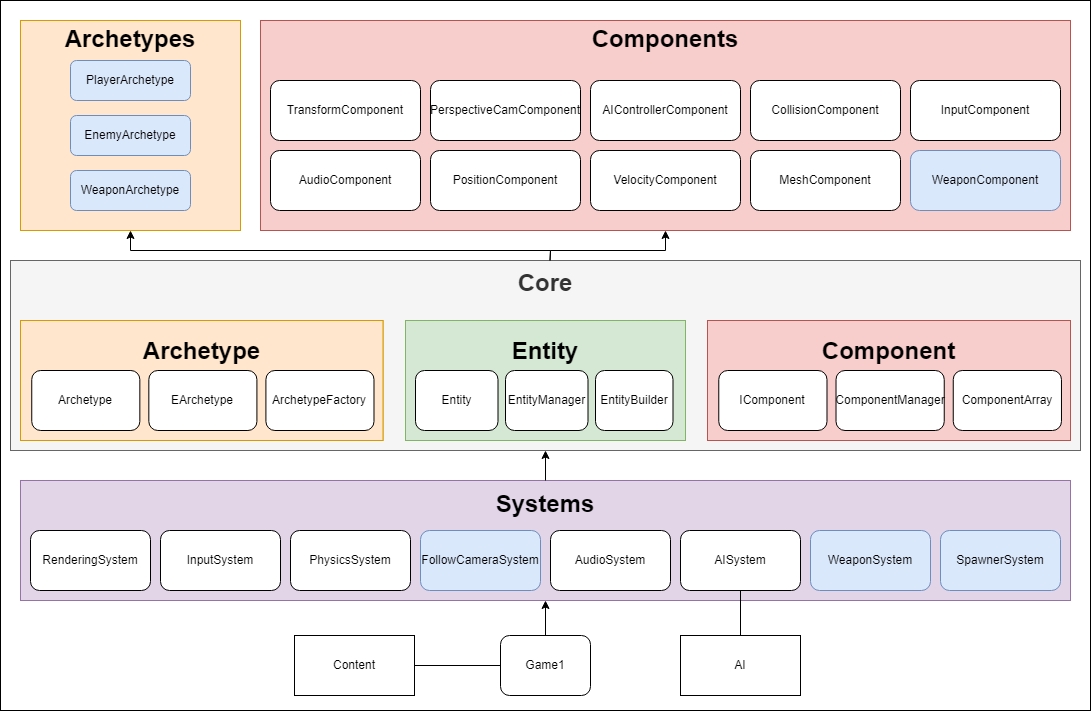

The diagram above was exported from draw.io. Its source (the exported page's mxGraphModel, read from the mxfile embedded in the PNG):
<mxGraphModel dx="1434" dy="764" grid="1" gridSize="10" guides="1" tooltips="1" connect="1" arrows="1" fold="1" page="1" pageScale="1" pageWidth="827" pageHeight="1169" math="0" shadow="0">
  <root>
    <mxCell id="0" />
    <mxCell id="1" parent="0" />
    <mxCell id="ZpxGraUD6gm7hhCd5kxS-69" value="" style="rounded=0;whiteSpace=wrap;html=1;" parent="1" vertex="1">
      <mxGeometry x="120" y="170" width="1090" height="710" as="geometry" />
    </mxCell>
    <mxCell id="ZpxGraUD6gm7hhCd5kxS-1" value="Game1" style="rounded=1;whiteSpace=wrap;html=1;" parent="1" vertex="1">
      <mxGeometry x="620" y="805" width="90" height="60" as="geometry" />
    </mxCell>
    <mxCell id="Ku96m_fVvC1ZZAF7zL3O-4" value="" style="endArrow=classic;html=1;rounded=0;" edge="1" parent="1" source="ZpxGraUD6gm7hhCd5kxS-1" target="ZpxGraUD6gm7hhCd5kxS-10">
      <mxGeometry width="50" height="50" relative="1" as="geometry">
        <mxPoint x="650" y="600" as="sourcePoint" />
        <mxPoint x="700" y="550" as="targetPoint" />
      </mxGeometry>
    </mxCell>
    <mxCell id="Ku96m_fVvC1ZZAF7zL3O-20" value="" style="group" vertex="1" connectable="0" parent="1">
      <mxGeometry x="380" y="210" width="810" height="190" as="geometry" />
    </mxCell>
    <mxCell id="ZpxGraUD6gm7hhCd5kxS-39" value="&lt;h1&gt;Components&lt;/h1&gt;&lt;div&gt;&lt;br&gt;&lt;/div&gt;&lt;div&gt;&lt;br&gt;&lt;/div&gt;&lt;div&gt;&lt;br&gt;&lt;/div&gt;&lt;div&gt;&lt;br&gt;&lt;/div&gt;&lt;div&gt;&lt;br&gt;&lt;/div&gt;&lt;div&gt;&lt;br&gt;&lt;/div&gt;&lt;div&gt;&lt;br&gt;&lt;/div&gt;&lt;div&gt;&lt;br&gt;&lt;/div&gt;&lt;div&gt;&lt;br&gt;&lt;/div&gt;&lt;div&gt;&lt;br&gt;&lt;/div&gt;&lt;div&gt;&lt;br&gt;&lt;/div&gt;&lt;div&gt;&lt;br&gt;&lt;/div&gt;" style="rounded=0;whiteSpace=wrap;html=1;fillColor=#f8cecc;strokeColor=#b85450;" parent="Ku96m_fVvC1ZZAF7zL3O-20" vertex="1">
      <mxGeometry y="-20" width="810" height="210" as="geometry" />
    </mxCell>
    <mxCell id="ZpxGraUD6gm7hhCd5kxS-32" value="TransformComponent" style="rounded=1;whiteSpace=wrap;html=1;" parent="Ku96m_fVvC1ZZAF7zL3O-20" vertex="1">
      <mxGeometry x="10" y="40" width="150" height="60" as="geometry" />
    </mxCell>
    <mxCell id="ZpxGraUD6gm7hhCd5kxS-38" value="AudioComponent" style="rounded=1;whiteSpace=wrap;html=1;" parent="Ku96m_fVvC1ZZAF7zL3O-20" vertex="1">
      <mxGeometry x="10" y="110" width="150" height="60" as="geometry" />
    </mxCell>
    <mxCell id="Ku96m_fVvC1ZZAF7zL3O-8" value="CollisionComponent" style="rounded=1;whiteSpace=wrap;html=1;" vertex="1" parent="Ku96m_fVvC1ZZAF7zL3O-20">
      <mxGeometry x="490" y="40" width="150" height="60" as="geometry" />
    </mxCell>
    <mxCell id="Ku96m_fVvC1ZZAF7zL3O-7" value="InputComponent" style="rounded=1;whiteSpace=wrap;html=1;" vertex="1" parent="Ku96m_fVvC1ZZAF7zL3O-20">
      <mxGeometry x="650" y="40" width="150" height="60" as="geometry" />
    </mxCell>
    <mxCell id="Ku96m_fVvC1ZZAF7zL3O-6" value="PerspectiveCamComponent" style="rounded=1;whiteSpace=wrap;html=1;" vertex="1" parent="Ku96m_fVvC1ZZAF7zL3O-20">
      <mxGeometry x="170" y="40" width="150" height="60" as="geometry" />
    </mxCell>
    <mxCell id="Ku96m_fVvC1ZZAF7zL3O-5" value="AIControllerComponent" style="rounded=1;whiteSpace=wrap;html=1;" vertex="1" parent="Ku96m_fVvC1ZZAF7zL3O-20">
      <mxGeometry x="330" y="40" width="150" height="60" as="geometry" />
    </mxCell>
    <mxCell id="Ku96m_fVvC1ZZAF7zL3O-9" value="PositionComponent" style="rounded=1;whiteSpace=wrap;html=1;" vertex="1" parent="Ku96m_fVvC1ZZAF7zL3O-20">
      <mxGeometry x="170" y="110" width="150" height="60" as="geometry" />
    </mxCell>
    <mxCell id="Ku96m_fVvC1ZZAF7zL3O-10" value="VelocityComponent" style="rounded=1;whiteSpace=wrap;html=1;" vertex="1" parent="Ku96m_fVvC1ZZAF7zL3O-20">
      <mxGeometry x="330" y="110" width="150" height="60" as="geometry" />
    </mxCell>
    <mxCell id="Ku96m_fVvC1ZZAF7zL3O-11" value="MeshComponent" style="rounded=1;whiteSpace=wrap;html=1;" vertex="1" parent="Ku96m_fVvC1ZZAF7zL3O-20">
      <mxGeometry x="490" y="110" width="150" height="60" as="geometry" />
    </mxCell>
    <mxCell id="Ku96m_fVvC1ZZAF7zL3O-12" value="WeaponComponent" style="rounded=1;whiteSpace=wrap;html=1;fillColor=#dae8fc;strokeColor=#6c8ebf;" vertex="1" parent="Ku96m_fVvC1ZZAF7zL3O-20">
      <mxGeometry x="650" y="110" width="150" height="60" as="geometry" />
    </mxCell>
    <mxCell id="ZpxGraUD6gm7hhCd5kxS-22" value="" style="group;fillColor=#e1d5e7;strokeColor=#9673a6;movable=1;resizable=1;rotatable=1;deletable=1;editable=1;locked=0;connectable=1;container=0;" parent="1" connectable="0" vertex="1">
      <mxGeometry x="140" y="650" width="920" height="120" as="geometry" />
    </mxCell>
    <mxCell id="ZpxGraUD6gm7hhCd5kxS-11" value="" style="group;fillColor=#d5e8d4;strokeColor=#82b366;container=0;" parent="1" connectable="0" vertex="1">
      <mxGeometry x="140" y="650" width="920" height="120" as="geometry" />
    </mxCell>
    <mxCell id="Ku96m_fVvC1ZZAF7zL3O-21" value="" style="group" vertex="1" connectable="0" parent="1">
      <mxGeometry x="140" y="650" width="1050" height="120" as="geometry" />
    </mxCell>
    <mxCell id="ZpxGraUD6gm7hhCd5kxS-10" value="&lt;h1 style=&quot;&quot;&gt;&lt;span style=&quot;background-color: initial;&quot;&gt;Systems&lt;/span&gt;&lt;/h1&gt;&lt;div&gt;&lt;span style=&quot;background-color: initial;&quot;&gt;&lt;br&gt;&lt;/span&gt;&lt;/div&gt;&lt;div&gt;&lt;span style=&quot;background-color: initial;&quot;&gt;&lt;br&gt;&lt;/span&gt;&lt;/div&gt;&lt;div&gt;&lt;span style=&quot;background-color: initial;&quot;&gt;&lt;br&gt;&lt;/span&gt;&lt;/div&gt;&lt;div&gt;&lt;span style=&quot;background-color: initial;&quot;&gt;&lt;br&gt;&lt;/span&gt;&lt;/div&gt;&lt;div&gt;&lt;span style=&quot;background-color: initial;&quot;&gt;&lt;br&gt;&lt;/span&gt;&lt;/div&gt;" style="rounded=0;whiteSpace=wrap;html=1;align=center;fillColor=#e1d5e7;strokeColor=#9673a6;movable=1;resizable=1;rotatable=1;deletable=1;editable=1;locked=0;connectable=1;" parent="Ku96m_fVvC1ZZAF7zL3O-21" vertex="1">
      <mxGeometry width="1050" height="120" as="geometry" />
    </mxCell>
    <mxCell id="ZpxGraUD6gm7hhCd5kxS-3" value="RenderingSystem" style="rounded=1;whiteSpace=wrap;html=1;" parent="Ku96m_fVvC1ZZAF7zL3O-21" vertex="1">
      <mxGeometry x="10" y="50" width="120" height="60" as="geometry" />
    </mxCell>
    <mxCell id="ZpxGraUD6gm7hhCd5kxS-4" value="InputSystem" style="rounded=1;whiteSpace=wrap;html=1;" parent="Ku96m_fVvC1ZZAF7zL3O-21" vertex="1">
      <mxGeometry x="140" y="50" width="120" height="60" as="geometry" />
    </mxCell>
    <mxCell id="ZpxGraUD6gm7hhCd5kxS-5" value="PhysicsSystem" style="rounded=1;whiteSpace=wrap;html=1;" parent="Ku96m_fVvC1ZZAF7zL3O-21" vertex="1">
      <mxGeometry x="270" y="50" width="120" height="60" as="geometry" />
    </mxCell>
    <mxCell id="ZpxGraUD6gm7hhCd5kxS-6" value="FollowCameraSystem" style="rounded=1;whiteSpace=wrap;html=1;fillColor=#dae8fc;strokeColor=#6c8ebf;" parent="Ku96m_fVvC1ZZAF7zL3O-21" vertex="1">
      <mxGeometry x="400" y="50" width="120" height="60" as="geometry" />
    </mxCell>
    <mxCell id="ZpxGraUD6gm7hhCd5kxS-7" value="AudioSystem" style="rounded=1;whiteSpace=wrap;html=1;" parent="Ku96m_fVvC1ZZAF7zL3O-21" vertex="1">
      <mxGeometry x="530" y="50" width="120" height="60" as="geometry" />
    </mxCell>
    <mxCell id="ZpxGraUD6gm7hhCd5kxS-8" value="AISystem" style="rounded=1;whiteSpace=wrap;html=1;" parent="Ku96m_fVvC1ZZAF7zL3O-21" vertex="1">
      <mxGeometry x="660" y="50" width="120" height="60" as="geometry" />
    </mxCell>
    <mxCell id="ZpxGraUD6gm7hhCd5kxS-9" value="WeaponSystem" style="rounded=1;whiteSpace=wrap;html=1;fillColor=#dae8fc;strokeColor=#6c8ebf;" parent="Ku96m_fVvC1ZZAF7zL3O-21" vertex="1">
      <mxGeometry x="790" y="50" width="120" height="60" as="geometry" />
    </mxCell>
    <mxCell id="Ku96m_fVvC1ZZAF7zL3O-1" value="SpawnerSystem" style="rounded=1;whiteSpace=wrap;html=1;fillColor=#dae8fc;strokeColor=#6c8ebf;" vertex="1" parent="Ku96m_fVvC1ZZAF7zL3O-21">
      <mxGeometry x="920" y="50" width="120" height="60" as="geometry" />
    </mxCell>
    <mxCell id="Ku96m_fVvC1ZZAF7zL3O-43" value="&lt;font style=&quot;font-size: 24px;&quot;&gt;&lt;b&gt;Core&lt;br&gt;&lt;br&gt;&lt;br&gt;&lt;br&gt;&lt;br&gt;&lt;br&gt;&lt;/b&gt;&lt;/font&gt;" style="rounded=0;whiteSpace=wrap;html=1;fillColor=#f5f5f5;strokeColor=#666666;fontColor=#333333;" vertex="1" parent="1">
      <mxGeometry x="130" y="430" width="1070" height="190" as="geometry" />
    </mxCell>
    <mxCell id="Ku96m_fVvC1ZZAF7zL3O-22" value="" style="group;fillColor=#f8cecc;strokeColor=#b85450;" vertex="1" connectable="0" parent="1">
      <mxGeometry x="827" y="490" width="363" height="120" as="geometry" />
    </mxCell>
    <mxCell id="Ku96m_fVvC1ZZAF7zL3O-23" value="&lt;h1&gt;Component&lt;/h1&gt;&lt;div&gt;&lt;br&gt;&lt;/div&gt;&lt;div&gt;&lt;br&gt;&lt;/div&gt;&lt;div&gt;&lt;br&gt;&lt;/div&gt;&lt;div&gt;&lt;br&gt;&lt;/div&gt;" style="rounded=0;whiteSpace=wrap;html=1;fillColor=#f8cecc;strokeColor=#b85450;" vertex="1" parent="Ku96m_fVvC1ZZAF7zL3O-22">
      <mxGeometry width="363" height="120" as="geometry" />
    </mxCell>
    <mxCell id="Ku96m_fVvC1ZZAF7zL3O-24" value="IComponent" style="rounded=1;whiteSpace=wrap;html=1;" vertex="1" parent="Ku96m_fVvC1ZZAF7zL3O-22">
      <mxGeometry x="11.273291925465838" y="50" width="108.22360248447204" height="60" as="geometry" />
    </mxCell>
    <mxCell id="Ku96m_fVvC1ZZAF7zL3O-25" value="ComponentManager" style="rounded=1;whiteSpace=wrap;html=1;" vertex="1" parent="Ku96m_fVvC1ZZAF7zL3O-22">
      <mxGeometry x="128.51552795031054" y="50" width="108.22360248447204" height="60" as="geometry" />
    </mxCell>
    <mxCell id="Ku96m_fVvC1ZZAF7zL3O-26" value="ComponentArray" style="rounded=1;whiteSpace=wrap;html=1;" vertex="1" parent="Ku96m_fVvC1ZZAF7zL3O-22">
      <mxGeometry x="245.75776397515526" y="50" width="108.22360248447204" height="60" as="geometry" />
    </mxCell>
    <mxCell id="Ku96m_fVvC1ZZAF7zL3O-27" value="" style="group;fillColor=#ffe6cc;strokeColor=#d79b00;" vertex="1" connectable="0" parent="1">
      <mxGeometry x="140" y="490" width="362.5" height="120" as="geometry" />
    </mxCell>
    <mxCell id="Ku96m_fVvC1ZZAF7zL3O-28" value="&lt;h1&gt;Archetype&lt;/h1&gt;&lt;div&gt;&lt;br&gt;&lt;/div&gt;&lt;div&gt;&lt;br&gt;&lt;/div&gt;&lt;div&gt;&lt;br&gt;&lt;/div&gt;&lt;div&gt;&lt;br&gt;&lt;/div&gt;" style="rounded=0;whiteSpace=wrap;html=1;fillColor=#ffe6cc;strokeColor=#d79b00;" vertex="1" parent="Ku96m_fVvC1ZZAF7zL3O-27">
      <mxGeometry width="362.5" height="120" as="geometry" />
    </mxCell>
    <mxCell id="Ku96m_fVvC1ZZAF7zL3O-29" value="Archetype" style="rounded=1;whiteSpace=wrap;html=1;" vertex="1" parent="Ku96m_fVvC1ZZAF7zL3O-27">
      <mxGeometry x="11.25776397515528" y="50" width="108.07453416149069" height="60" as="geometry" />
    </mxCell>
    <mxCell id="Ku96m_fVvC1ZZAF7zL3O-30" value="EArchetype" style="rounded=1;whiteSpace=wrap;html=1;" vertex="1" parent="Ku96m_fVvC1ZZAF7zL3O-27">
      <mxGeometry x="128.3385093167702" y="50" width="108.07453416149069" height="60" as="geometry" />
    </mxCell>
    <mxCell id="Ku96m_fVvC1ZZAF7zL3O-31" value="ArchetypeFactory" style="rounded=1;whiteSpace=wrap;html=1;" vertex="1" parent="Ku96m_fVvC1ZZAF7zL3O-27">
      <mxGeometry x="245.4192546583851" y="50" width="108.07453416149069" height="60" as="geometry" />
    </mxCell>
    <mxCell id="Ku96m_fVvC1ZZAF7zL3O-33" value="" style="group" vertex="1" connectable="0" parent="1">
      <mxGeometry x="525" y="490" width="280" height="120" as="geometry" />
    </mxCell>
    <mxCell id="Ku96m_fVvC1ZZAF7zL3O-34" value="&lt;h1&gt;Entity&lt;/h1&gt;&lt;div&gt;&lt;br&gt;&lt;/div&gt;&lt;div&gt;&lt;br&gt;&lt;/div&gt;&lt;div&gt;&lt;br&gt;&lt;/div&gt;&lt;div&gt;&lt;br&gt;&lt;/div&gt;" style="rounded=0;whiteSpace=wrap;html=1;fillColor=#d5e8d4;strokeColor=#82b366;" vertex="1" parent="Ku96m_fVvC1ZZAF7zL3O-33">
      <mxGeometry width="280" height="120" as="geometry" />
    </mxCell>
    <mxCell id="Ku96m_fVvC1ZZAF7zL3O-35" value="Entity" style="rounded=1;whiteSpace=wrap;html=1;" vertex="1" parent="Ku96m_fVvC1ZZAF7zL3O-33">
      <mxGeometry x="10" y="50" width="82.5" height="60" as="geometry" />
    </mxCell>
    <mxCell id="Ku96m_fVvC1ZZAF7zL3O-36" value="EntityBuilder" style="rounded=1;whiteSpace=wrap;html=1;" vertex="1" parent="Ku96m_fVvC1ZZAF7zL3O-33">
      <mxGeometry x="190" y="50" width="77.5" height="60" as="geometry" />
    </mxCell>
    <mxCell id="Ku96m_fVvC1ZZAF7zL3O-37" value="EntityManager" style="rounded=1;whiteSpace=wrap;html=1;" vertex="1" parent="Ku96m_fVvC1ZZAF7zL3O-33">
      <mxGeometry x="100" y="50" width="82.5" height="60" as="geometry" />
    </mxCell>
    <mxCell id="Ku96m_fVvC1ZZAF7zL3O-44" value="" style="group" vertex="1" connectable="0" parent="1">
      <mxGeometry x="140" y="190" width="220" height="210" as="geometry" />
    </mxCell>
    <mxCell id="ZpxGraUD6gm7hhCd5kxS-48" value="&lt;h1&gt;Archetypes&lt;/h1&gt;&lt;div&gt;&lt;br&gt;&lt;/div&gt;&lt;div&gt;&lt;br&gt;&lt;/div&gt;&lt;div&gt;&lt;br&gt;&lt;/div&gt;&lt;div&gt;&lt;br&gt;&lt;/div&gt;&lt;div&gt;&lt;br&gt;&lt;/div&gt;&lt;div&gt;&lt;br&gt;&lt;/div&gt;&lt;div&gt;&lt;br&gt;&lt;/div&gt;&lt;div&gt;&lt;br&gt;&lt;/div&gt;&lt;div&gt;&lt;br&gt;&lt;/div&gt;&lt;div&gt;&lt;br&gt;&lt;/div&gt;&lt;div&gt;&lt;br&gt;&lt;/div&gt;&lt;div&gt;&lt;br&gt;&lt;/div&gt;" style="rounded=0;whiteSpace=wrap;html=1;fillColor=#ffe6cc;strokeColor=#d79b00;" parent="Ku96m_fVvC1ZZAF7zL3O-44" vertex="1">
      <mxGeometry width="220" height="210" as="geometry" />
    </mxCell>
    <mxCell id="ZpxGraUD6gm7hhCd5kxS-49" value="PlayerArchetype" style="rounded=1;whiteSpace=wrap;html=1;fillColor=#dae8fc;strokeColor=#6c8ebf;" parent="Ku96m_fVvC1ZZAF7zL3O-44" vertex="1">
      <mxGeometry x="50" y="40" width="120" height="40" as="geometry" />
    </mxCell>
    <mxCell id="ZpxGraUD6gm7hhCd5kxS-50" value="EnemyArchetype" style="rounded=1;whiteSpace=wrap;html=1;fillColor=#dae8fc;strokeColor=#6c8ebf;" parent="Ku96m_fVvC1ZZAF7zL3O-44" vertex="1">
      <mxGeometry x="50" y="95" width="120" height="40" as="geometry" />
    </mxCell>
    <mxCell id="Ku96m_fVvC1ZZAF7zL3O-13" value="WeaponArchetype" style="rounded=1;whiteSpace=wrap;html=1;fillColor=#dae8fc;strokeColor=#6c8ebf;" vertex="1" parent="Ku96m_fVvC1ZZAF7zL3O-44">
      <mxGeometry x="50" y="150" width="120" height="40" as="geometry" />
    </mxCell>
    <mxCell id="Ku96m_fVvC1ZZAF7zL3O-46" value="AI" style="rounded=0;whiteSpace=wrap;html=1;" vertex="1" parent="1">
      <mxGeometry x="800" y="805" width="120" height="60" as="geometry" />
    </mxCell>
    <mxCell id="Ku96m_fVvC1ZZAF7zL3O-47" value="Content" style="rounded=0;whiteSpace=wrap;html=1;" vertex="1" parent="1">
      <mxGeometry x="414" y="805" width="120" height="60" as="geometry" />
    </mxCell>
    <mxCell id="Ku96m_fVvC1ZZAF7zL3O-48" value="" style="endArrow=none;html=1;rounded=0;" edge="1" parent="1" source="Ku96m_fVvC1ZZAF7zL3O-47" target="ZpxGraUD6gm7hhCd5kxS-1">
      <mxGeometry width="50" height="50" relative="1" as="geometry">
        <mxPoint x="650" y="550" as="sourcePoint" />
        <mxPoint x="700" y="500" as="targetPoint" />
      </mxGeometry>
    </mxCell>
    <mxCell id="Ku96m_fVvC1ZZAF7zL3O-49" value="" style="endArrow=none;html=1;rounded=0;" edge="1" parent="1" source="Ku96m_fVvC1ZZAF7zL3O-46" target="ZpxGraUD6gm7hhCd5kxS-8">
      <mxGeometry width="50" height="50" relative="1" as="geometry">
        <mxPoint x="650" y="550" as="sourcePoint" />
        <mxPoint x="700" y="500" as="targetPoint" />
      </mxGeometry>
    </mxCell>
    <mxCell id="Ku96m_fVvC1ZZAF7zL3O-50" value="" style="endArrow=classic;html=1;rounded=0;" edge="1" parent="1" source="ZpxGraUD6gm7hhCd5kxS-10" target="Ku96m_fVvC1ZZAF7zL3O-43">
      <mxGeometry width="50" height="50" relative="1" as="geometry">
        <mxPoint x="650" y="550" as="sourcePoint" />
        <mxPoint x="700" y="500" as="targetPoint" />
      </mxGeometry>
    </mxCell>
    <mxCell id="Ku96m_fVvC1ZZAF7zL3O-51" value="" style="endArrow=classic;html=1;rounded=0;" edge="1" parent="1" source="Ku96m_fVvC1ZZAF7zL3O-43" target="ZpxGraUD6gm7hhCd5kxS-39">
      <mxGeometry width="50" height="50" relative="1" as="geometry">
        <mxPoint x="650" y="550" as="sourcePoint" />
        <mxPoint x="700" y="500" as="targetPoint" />
        <Array as="points">
          <mxPoint x="670" y="420" />
          <mxPoint x="785" y="420" />
        </Array>
      </mxGeometry>
    </mxCell>
    <mxCell id="Ku96m_fVvC1ZZAF7zL3O-52" value="" style="endArrow=classic;html=1;rounded=0;" edge="1" parent="1" source="Ku96m_fVvC1ZZAF7zL3O-43" target="ZpxGraUD6gm7hhCd5kxS-48">
      <mxGeometry width="50" height="50" relative="1" as="geometry">
        <mxPoint x="650" y="550" as="sourcePoint" />
        <mxPoint x="700" y="500" as="targetPoint" />
        <Array as="points">
          <mxPoint x="670" y="420" />
          <mxPoint x="250" y="420" />
        </Array>
      </mxGeometry>
    </mxCell>
  </root>
</mxGraphModel>